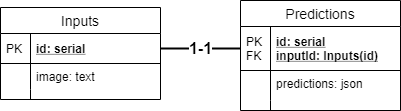

The diagram above was exported from draw.io. Its source (the exported page's mxGraphModel, read from the mxfile embedded in the PNG):
<mxGraphModel dx="2062" dy="1073" grid="1" gridSize="10" guides="1" tooltips="1" connect="1" arrows="1" fold="1" page="1" pageScale="1" pageWidth="827" pageHeight="1169" math="0" shadow="0">
  <root>
    <mxCell id="0" />
    <mxCell id="1" parent="0" />
    <mxCell id="tQfwgsLwXEG1ENKY6n40-12" value="Predictions" style="swimlane;fontStyle=0;childLayout=stackLayout;horizontal=1;startSize=26;horizontalStack=0;resizeParent=1;resizeParentMax=0;resizeLast=0;collapsible=1;marginBottom=0;align=center;fontSize=14;" vertex="1" parent="1">
      <mxGeometry x="400" y="460" width="160" height="110" as="geometry" />
    </mxCell>
    <mxCell id="tQfwgsLwXEG1ENKY6n40-13" value="id: serial&#10;inputId: Inputs(id)" style="shape=partialRectangle;top=0;left=0;right=0;bottom=1;align=left;verticalAlign=middle;fillColor=none;spacingLeft=34;spacingRight=4;overflow=hidden;rotatable=0;points=[[0,0.5],[1,0.5]];portConstraint=eastwest;dropTarget=0;fontStyle=5;fontSize=12;" vertex="1" parent="tQfwgsLwXEG1ENKY6n40-12">
      <mxGeometry y="26" width="160" height="44" as="geometry" />
    </mxCell>
    <mxCell id="tQfwgsLwXEG1ENKY6n40-14" value="PK&#10;FK" style="shape=partialRectangle;top=0;left=0;bottom=0;fillColor=none;align=left;verticalAlign=middle;spacingLeft=4;spacingRight=4;overflow=hidden;rotatable=0;points=[];portConstraint=eastwest;part=1;fontSize=12;" vertex="1" connectable="0" parent="tQfwgsLwXEG1ENKY6n40-13">
      <mxGeometry width="30" height="44" as="geometry" />
    </mxCell>
    <mxCell id="tQfwgsLwXEG1ENKY6n40-15" value="predictions: json" style="shape=partialRectangle;top=0;left=0;right=0;bottom=0;align=left;verticalAlign=top;fillColor=none;spacingLeft=34;spacingRight=4;overflow=hidden;rotatable=0;points=[[0,0.5],[1,0.5]];portConstraint=eastwest;dropTarget=0;fontSize=12;" vertex="1" parent="tQfwgsLwXEG1ENKY6n40-12">
      <mxGeometry y="70" width="160" height="30" as="geometry" />
    </mxCell>
    <mxCell id="tQfwgsLwXEG1ENKY6n40-16" value="" style="shape=partialRectangle;top=0;left=0;bottom=0;fillColor=none;align=left;verticalAlign=top;spacingLeft=4;spacingRight=4;overflow=hidden;rotatable=0;points=[];portConstraint=eastwest;part=1;fontSize=12;" vertex="1" connectable="0" parent="tQfwgsLwXEG1ENKY6n40-15">
      <mxGeometry width="30" height="29.999999999999996" as="geometry" />
    </mxCell>
    <mxCell id="tQfwgsLwXEG1ENKY6n40-17" value="" style="shape=partialRectangle;top=0;left=0;right=0;bottom=0;align=left;verticalAlign=top;fillColor=none;spacingLeft=34;spacingRight=4;overflow=hidden;rotatable=0;points=[[0,0.5],[1,0.5]];portConstraint=eastwest;dropTarget=0;fontSize=12;" vertex="1" parent="tQfwgsLwXEG1ENKY6n40-12">
      <mxGeometry y="100" width="160" height="10" as="geometry" />
    </mxCell>
    <mxCell id="tQfwgsLwXEG1ENKY6n40-18" value="" style="shape=partialRectangle;top=0;left=0;bottom=0;fillColor=none;align=left;verticalAlign=top;spacingLeft=4;spacingRight=4;overflow=hidden;rotatable=0;points=[];portConstraint=eastwest;part=1;fontSize=12;" vertex="1" connectable="0" parent="tQfwgsLwXEG1ENKY6n40-17">
      <mxGeometry width="30" height="10" as="geometry" />
    </mxCell>
    <mxCell id="tQfwgsLwXEG1ENKY6n40-19" value="1-1" style="edgeStyle=orthogonalEdgeStyle;rounded=0;orthogonalLoop=1;jettySize=auto;html=1;exitX=1;exitY=0.5;exitDx=0;exitDy=0;entryX=0;entryY=0.5;entryDx=0;entryDy=0;endArrow=none;endFill=0;strokeWidth=2;fontSize=16;fontStyle=1" edge="1" parent="1" source="tQfwgsLwXEG1ENKY6n40-2" target="tQfwgsLwXEG1ENKY6n40-13">
      <mxGeometry relative="1" as="geometry" />
    </mxCell>
    <mxCell id="tQfwgsLwXEG1ENKY6n40-1" value="Inputs" style="swimlane;fontStyle=0;childLayout=stackLayout;horizontal=1;startSize=26;horizontalStack=0;resizeParent=1;resizeParentMax=0;resizeLast=0;collapsible=1;marginBottom=0;align=center;fontSize=14;" vertex="1" parent="1">
      <mxGeometry x="160" y="467" width="160" height="92" as="geometry" />
    </mxCell>
    <mxCell id="tQfwgsLwXEG1ENKY6n40-2" value="id: serial" style="shape=partialRectangle;top=0;left=0;right=0;bottom=1;align=left;verticalAlign=middle;fillColor=none;spacingLeft=34;spacingRight=4;overflow=hidden;rotatable=0;points=[[0,0.5],[1,0.5]];portConstraint=eastwest;dropTarget=0;fontStyle=5;fontSize=12;" vertex="1" parent="tQfwgsLwXEG1ENKY6n40-1">
      <mxGeometry y="26" width="160" height="30" as="geometry" />
    </mxCell>
    <mxCell id="tQfwgsLwXEG1ENKY6n40-3" value="PK" style="shape=partialRectangle;top=0;left=0;bottom=0;fillColor=none;align=left;verticalAlign=middle;spacingLeft=4;spacingRight=4;overflow=hidden;rotatable=0;points=[];portConstraint=eastwest;part=1;fontSize=12;" vertex="1" connectable="0" parent="tQfwgsLwXEG1ENKY6n40-2">
      <mxGeometry width="30" height="30" as="geometry" />
    </mxCell>
    <mxCell id="tQfwgsLwXEG1ENKY6n40-4" value="image: text" style="shape=partialRectangle;top=0;left=0;right=0;bottom=0;align=left;verticalAlign=top;fillColor=none;spacingLeft=34;spacingRight=4;overflow=hidden;rotatable=0;points=[[0,0.5],[1,0.5]];portConstraint=eastwest;dropTarget=0;fontSize=12;" vertex="1" parent="tQfwgsLwXEG1ENKY6n40-1">
      <mxGeometry y="56" width="160" height="26" as="geometry" />
    </mxCell>
    <mxCell id="tQfwgsLwXEG1ENKY6n40-5" value="" style="shape=partialRectangle;top=0;left=0;bottom=0;fillColor=none;align=left;verticalAlign=top;spacingLeft=4;spacingRight=4;overflow=hidden;rotatable=0;points=[];portConstraint=eastwest;part=1;fontSize=12;" vertex="1" connectable="0" parent="tQfwgsLwXEG1ENKY6n40-4">
      <mxGeometry width="30" height="26" as="geometry" />
    </mxCell>
    <mxCell id="tQfwgsLwXEG1ENKY6n40-10" value="" style="shape=partialRectangle;top=0;left=0;right=0;bottom=0;align=left;verticalAlign=top;fillColor=none;spacingLeft=34;spacingRight=4;overflow=hidden;rotatable=0;points=[[0,0.5],[1,0.5]];portConstraint=eastwest;dropTarget=0;fontSize=12;" vertex="1" parent="tQfwgsLwXEG1ENKY6n40-1">
      <mxGeometry y="82" width="160" height="10" as="geometry" />
    </mxCell>
    <mxCell id="tQfwgsLwXEG1ENKY6n40-11" value="" style="shape=partialRectangle;top=0;left=0;bottom=0;fillColor=none;align=left;verticalAlign=top;spacingLeft=4;spacingRight=4;overflow=hidden;rotatable=0;points=[];portConstraint=eastwest;part=1;fontSize=12;" vertex="1" connectable="0" parent="tQfwgsLwXEG1ENKY6n40-10">
      <mxGeometry width="30" height="10" as="geometry" />
    </mxCell>
  </root>
</mxGraphModel>